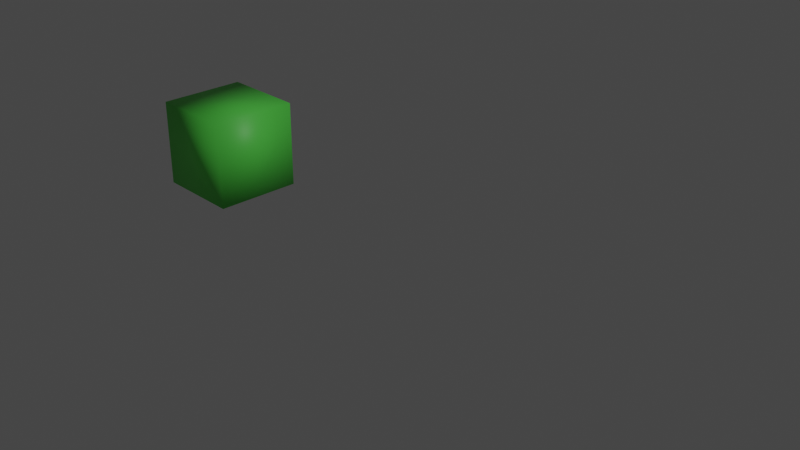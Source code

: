 # Source: blend.blend  (saved by Blender 3.6.13; exported with 4.5.12 LTS)
import bpy
from mathutils import Matrix  # noqa: F401  (used for matrix-valued properties, if any)

bpy.ops.wm.read_factory_settings(use_empty=True)
scene = bpy.context.scene
scene.name = 'Scene'

# ---- collections
col_collection = bpy.data.collections.new('Collection'); scene.collection.children.link(col_collection)

# ---- materials (node trees are filled in below, after node groups)
mat_material = bpy.data.materials.new('Material')
mat_material.alpha_threshold = 0.0
mat_material.use_transparent_shadow = False
mat_material.roughness = 0.5
mat_material.line_color = (0.0, 0.0, 0.0, 1.0)

# ---- material node trees
mat_material.use_nodes = True; mat_material.node_tree.nodes.clear()
_N = mat_material.node_tree.nodes; _L = mat_material.node_tree.links
n0 = _N.new('ShaderNodeOutputMaterial'); n0.name = 'Material Output'; n0.location = (300, 300)
n1 = _N.new('ShaderNodeBsdfPrincipled'); n1.name = 'Principled BSDF'; n1.location = (10, 300)
n1.distribution = 'GGX'
n1.subsurface_method = 'RANDOM_WALK_SKIN'
n1.inputs[0].default_value = (0.1153, 0.8, 0.08935, 1.0)
n1.inputs[3].default_value = 1.45
n1.inputs[27].default_value = (0.0, 0.0, 0.0, 1.0)
n1.inputs[28].default_value = 1.0
_L.new(n1.outputs[0], n0.inputs[0])
n0.is_active_output = True

# ---- world
world_world = bpy.data.worlds.new('World'); scene.world = world_world
world_world.use_nodes = True; world_world.node_tree.nodes.clear()
_N = world_world.node_tree.nodes; _L = world_world.node_tree.links
n0 = _N.new('ShaderNodeOutputWorld'); n0.name = 'World Output'; n0.location = (300, 300)
n1 = _N.new('ShaderNodeBackground'); n1.name = 'Background'; n1.location = (10, 300)
n1.inputs[0].default_value = (0.05088, 0.05088, 0.05088, 1.0)
_L.new(n1.outputs[0], n0.inputs[0])
n0.is_active_output = True
world_world.color = (0.05088, 0.05088, 0.05088)
world_world.use_sun_shadow = False
world_world.sun_shadow_jitter_overblur = 0.0

# ---- cameras
cam_camera = bpy.data.cameras.new('Camera')
cam_camera.clip_end = 100.0
cam_camera.ortho_scale = 7.314

# ---- lights
light_light = bpy.data.lights.new('Light', 'POINT')
light_light.transmission_factor = 0.0
light_light.energy = 1000.0
light_light.shadow_soft_size = 0.1
light_light.shadow_maximum_resolution = 0.006
light_light.use_absolute_resolution = True

# ---- meshes
me_cube = bpy.data.meshes.new('Cube')
me_cube.from_pydata([(1.0, 1.0, 1.0), (1.0, 1.0, -1.0), (1.0, -1.0, 1.0), (1.0, -1.0, -1.0), (-1.0, 1.0, 1.0), (-1.0, 1.0, -1.0), (-1.0, -1.0, 1.0), (-1.0, -1.0, -1.0)], [], [(0, 4, 6, 2), (3, 2, 6, 7), (7, 6, 4, 5), (5, 1, 3, 7), (1, 0, 2, 3), (5, 4, 0, 1)])
me_cube.polygons.foreach_set('use_smooth', [True] * 6)
_uv = me_cube.uv_layers.new(name='UVMap')
_uv.uv.foreach_set('vector', [0.625, 0.5, 0.875, 0.5, 0.875, 0.75, 0.625, 0.75, 0.375, 0.75, 0.625, 0.75, 0.625, 1.0, 0.375, 1.0, 0.375, 0.0, 0.625, 0.0, 0.625, 0.25, 0.375, 0.25, 0.125, 0.5, 0.375, 0.5, 0.375, 0.75, 0.125, 0.75, 0.375, 0.5, 0.625, 0.5, 0.625, 0.75, 0.375, 0.75, 0.375, 0.25, 0.625, 0.25, 0.625, 0.5, 0.375, 0.5])
me_cube.materials.append(mat_material)
me_cube.use_mirror_vertex_groups = False
me_cube.update()

# ---- curves / text
cu_001 = bpy.data.curves.new('贝塞尔曲线.001', 'CURVE')
cu_001.dimensions = '3D'
_sp = cu_001.splines.new('BEZIER'); _sp.bezier_points.add(6)
_sp.bezier_points.foreach_set('co', [-3.427, 0.2229, -0.33, -3.273, 0.2691, -0.2154, 2.028, 0.4552, 1.238, 5.739, 0.004718, 1.224, 6.638, 0.09089, 1.568, 9.765, 0.6722, 3.263, 10.13, 1.535, 4.874])
_sp.bezier_points.foreach_set('handle_left', [-3.428, 0.2096, -0.3538, -3.326, 0.255, -0.2516, 0.2859, 0.8789, 1.622, 5.131, 0.05071, 1.177, 6.447, 0.07948, 1.507, 9.01, 0.2841, 2.414, 10.12, 1.33, 4.508])
_sp.bezier_points.foreach_set('handle_right', [-3.425, 0.2361, -0.3062, -1.794, 0.6611, 0.7944, 2.609, 0.3139, 1.11, 5.938, -0.01034, 1.24, 7.781, 0.1594, 1.932, 10.03, 0.8076, 3.56, 10.14, 1.74, 5.24])
for _p, _l, _r in zip(_sp.bezier_points, ['ALIGNED', 'ALIGNED', 'ALIGNED', 'ALIGNED', 'ALIGNED', 'ALIGNED', 'ALIGNED'], ['ALIGNED', 'ALIGNED', 'ALIGNED', 'ALIGNED', 'ALIGNED', 'ALIGNED', 'ALIGNED']): _p.handle_left_type = _l; _p.handle_right_type = _r
_sp.order_u = 0
_sp.order_v = 0
cu_001.use_path = True
cu_001.eval_time = 1.0
cu_001.fill_mode = 'FULL'

# ---- objects
ob_cube = bpy.data.objects.new('Cube', me_cube)
ob_light = bpy.data.objects.new('Light', light_light)
ob_camera = bpy.data.objects.new('Camera', cam_camera)
ob_x = bpy.data.objects.new('贝塞尔曲线', cu_001)

# ---- transforms, parenting, visibility, modifiers, constraints
ob_cube.location = (0.0, 0.0, 0.0)
ob_cube.scale = (0.5338, 0.5338, 0.5338)
ob_cube.lock_rotations_4d = False
ob_cube.empty_display_type = 'ARROWS'
ob_cube.lineart.crease_threshold = 0.0
_c = ob_cube.constraints.new('FOLLOW_PATH'); _c.name = '跟随路径'
_c.target = ob_x
ob_light.location = (4.076, 1.005, 5.904)
ob_light.rotation_euler = (0.6503, 0.05522, 1.866)
ob_light.lock_rotations_4d = False
ob_light.empty_display_type = 'ARROWS'
ob_light.color = (0.0, 0.0, 0.0, 0.0)
ob_light.lineart.crease_threshold = 0.0
ob_camera.location = (7.359, -6.926, 4.958)
ob_camera.rotation_euler = (1.109, 0.0, 0.8149)
ob_camera.lock_rotations_4d = False
ob_camera.empty_display_type = 'ARROWS'
ob_camera.color = (0.0, 0.0, 0.0, 0.0)
ob_camera.display_type = 'WIRE'
ob_camera.lineart.crease_threshold = 0.0
ob_x.location = (0.0, 0.0, 0.0)

# ---- collection membership
col_collection.objects.link(ob_cube)
col_collection.objects.link(ob_light)
col_collection.objects.link(ob_camera)
col_collection.objects.link(ob_x)

# ---- scene / render settings (as saved in the file)
scene.camera = ob_camera
scene.frame_start = 1; scene.frame_end = 250; scene.frame_set(1)
scene.render.engine = 'BLENDER_EEVEE_NEXT'
scene.cycles.sampling_pattern = 'TABULATED_SOBOL'
scene.view_settings.view_transform = 'Filmic'
bpy.context.view_layer.update()
